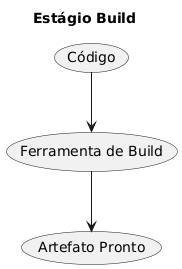

The diagram above was rendered by PlantUML. Its source (embedded in the PNG):
@startuml
title Estágio Build
(Código) --> (Ferramenta de Build)
(Ferramenta de Build) --> (Artefato Pronto)
@enduml